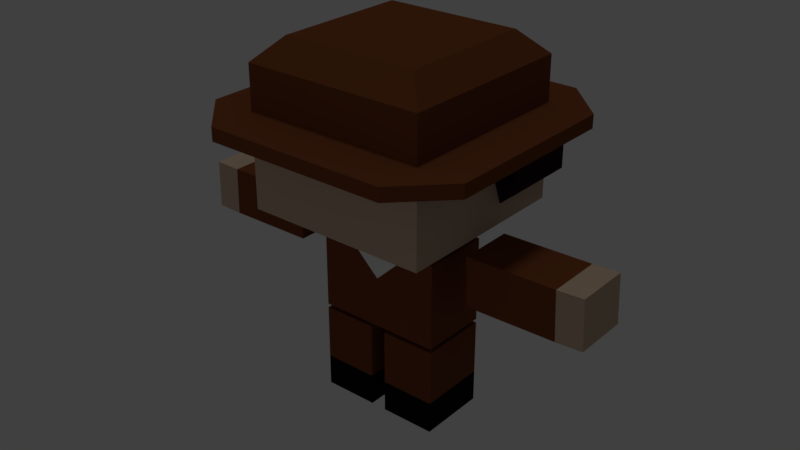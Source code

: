 # Source: cowboy.blend  (saved by Blender 2.79.0; exported with 4.5.12 LTS)
import bpy
from mathutils import Matrix  # noqa: F401  (used for matrix-valued properties, if any)

bpy.ops.wm.read_factory_settings(use_empty=True)
scene = bpy.context.scene
scene.name = 'Scene'

# ---- collections
col_collection_1 = bpy.data.collections.new('Collection 1'); scene.collection.children.link(col_collection_1)
col_collection_4 = bpy.data.collections.new('Collection 4'); scene.collection.children.link(col_collection_4)

# ---- materials (node trees are filled in below, after node groups)
mat_skin = bpy.data.materials.new('Skin')
mat_skin.alpha_threshold = 0.0
mat_skin.use_transparent_shadow = False
mat_skin.diffuse_color = (0.5382, 0.3997, 0.289, 1.0)
mat_skin.roughness = 0.5
mat_skin.line_color = (0.0, 0.0, 0.0, 1.0)
mat_brown = bpy.data.materials.new('Brown')
mat_brown.alpha_threshold = 0.0
mat_brown.use_transparent_shadow = False
mat_brown.diffuse_color = (0.1734, 0.05305, 0.0194, 1.0)
mat_brown.roughness = 0.5
mat_hair = bpy.data.materials.new('Hair')
mat_hair.alpha_threshold = 0.0
mat_hair.use_transparent_shadow = False
mat_hair.diffuse_color = (0.02037, 0.009547, 0.008135, 1.0)
mat_hair.roughness = 0.5
mat_hair.specular_intensity = 0.285
mat_black = bpy.data.materials.new('Black')
mat_black.alpha_threshold = 0.0
mat_black.use_transparent_shadow = False
mat_black.diffuse_color = (0.00637, 0.00637, 0.00637, 1.0)
mat_black.roughness = 0.5
mat_black.specular_intensity = 0.7523
mat_white = bpy.data.materials.new('White')
mat_white.alpha_threshold = 0.0
mat_white.use_transparent_shadow = False
mat_white.roughness = 0.5

# ---- material node trees

# ---- world
world_world = bpy.data.worlds.new('World'); scene.world = world_world
world_world.color = (0.05088, 0.05088, 0.05088)
world_world.use_sun_shadow = False
world_world.sun_shadow_jitter_overblur = 0.0
world_world.cycles.sampling_method = 'MANUAL'

# ---- lights
light_hemi = bpy.data.lights.new('Hemi', 'SUN')
light_hemi.transmission_factor = 0.0
light_hemi.angle = 0.1993
light_hemi.energy = 0.27
light_hemi.shadow_buffer_clip_start = 0.5
light_hemi.shadow_soft_size = 0.1
light_hemi.shadow_cascade_max_distance = 1000.0
light_point = bpy.data.lights.new('Point', 'POINT')
light_point.transmission_factor = 0.0
light_point.energy = 100.0
light_point.shadow_buffer_clip_start = 0.5
light_point.shadow_soft_size = 0.1
light_point.shadow_maximum_resolution = 0.006
light_point.use_absolute_resolution = True

# ---- meshes
me_cube = bpy.data.meshes.new('Cube')
me_cube.from_pydata([(0.6871, 0.3767, 1.936), (0.6871, -0.3767, 1.936), (1.0, 1.0, 3.123), (1.0, 1.0, 3.268), (1.0, 1.0, 2.25), (1.0, -1.0, 2.25), (0.6871, 0.3767, 1.0), (0.6871, -0.3767, 1.0), (0.08683, 0.3767, 1.0), (0.08683, -0.3767, 1.0), (0.6871, 0.3767, 0.35), (0.6871, -0.3767, 0.35), (0.08683, 0.3767, 0.35), (0.08683, -0.3767, 0.35), (1.029, 0.3044, 2.133), (1.029, -0.3044, 2.133), (1.054, 0.3044, 1.602), (1.054, -0.3044, 1.602), (2.007, 0.3044, 2.148), (2.007, -0.3044, 2.148), (2.032, 0.3044, 1.617), (2.032, -0.3044, 1.617), (0.75, 0.75, 4.0), (1.0, 1.0, 3.75), (0.75, -0.75, 4.0), (1.0, -1.0, 3.75), (1.0, -1.0, 3.268), (1.0, -1.0, 3.123), (1.5, -1.0, 3.268), (1.5, -1.0, 3.123), (1.5, 1.0, 3.268), (1.5, 1.0, 3.123), (1.0, -1.5, 3.268), (1.0, -1.5, 3.123), (1.0, 1.5, 3.268), (1.0, 1.5, 3.123), (1.0, -2.384e-07, 3.123), (1.0, 0.2486, 2.463), (1.0, 1.0, 2.463), (1.0, 1.2, 3.123), (1.0, 1.2, 2.634), (1.2, -2.52e-07, 3.123), (1.2, 1.0, 3.123), (1.2, 0.2486, 2.634), (1.2, 1.0, 2.634), (2.007, 0.3044, 2.148), (2.007, -0.3044, 2.148), (2.032, 0.3044, 1.617), (2.032, -0.3044, 1.617), (2.297, 0.3044, 2.162), (2.297, -0.3044, 2.162), (2.322, 0.3044, 1.631), (2.322, -0.3044, 1.631), (0.6871, 0.3767, 0.0), (0.6871, -0.3767, 0.0), (0.08683, 0.3767, 0.0), (0.08683, -0.3767, 0.0), (0.3942, -0.3767, 1.936), (-0.6871, 0.3767, 1.936), (-0.6871, -0.3767, 1.936), (-1.0, 1.0, 3.123), (-1.0, 1.0, 3.268), (-1.0, 1.0, 2.25), (-1.0, -1.0, 2.25), (-0.6871, 0.3767, 1.0), (-0.6871, -0.3767, 1.0), (-0.08683, 0.3767, 1.0), (-0.08683, -0.3767, 1.0), (-0.6871, 0.3767, 0.35), (-0.6871, -0.3767, 0.35), (-0.08683, 0.3767, 0.35), (-0.08683, -0.3767, 0.35), (-1.082, 0.3044, 2.138), (-1.082, -0.3044, 2.138), (-1.093, 0.3044, 1.607), (-1.093, -0.3044, 1.607), (-2.06, 0.3044, 2.129), (-2.06, -0.3044, 2.129), (-2.072, 0.3044, 1.598), (-2.072, -0.3044, 1.598), (-0.75, 0.75, 4.0), (-1.0, 1.0, 3.75), (-0.75, -0.75, 4.0), (-1.0, -1.0, 3.75), (-1.0, -1.0, 3.268), (-1.0, -1.0, 3.123), (-1.5, -1.0, 3.268), (-1.5, -1.0, 3.123), (-1.5, 1.0, 3.268), (-1.5, 1.0, 3.123), (-1.0, -1.5, 3.268), (-1.0, -1.5, 3.123), (-1.0, 1.5, 3.268), (-1.0, 1.5, 3.123), (-1.0, -2.384e-07, 3.123), (-1.0, 0.2486, 2.463), (-1.0, 1.0, 2.463), (0.0, -1.0, 2.25), (0.0, -0.3767, 1.936), (0.0, 1.0, 3.75), (0.0, 0.75, 4.0), (0.0, -0.75, 4.0), (0.0, -1.0, 3.75), (0.0, 1.0, 3.268), (0.0, -1.0, 3.123), (0.0, -1.0, 3.268), (0.0, -1.5, 3.123), (0.0, -1.5, 3.268), (0.0, 1.5, 3.268), (0.0, 1.5, 3.123), (0.0, 0.3767, 1.0), (0.0, -0.3767, 1.0), (0.0, 1.0, 2.25), (0.0, 0.3767, 1.936), (0.0, 1.0, 2.463), (-1.0, 1.2, 3.123), (0.0, 1.2, 3.123), (-1.0, 1.2, 2.634), (0.0, 1.2, 2.634), (-1.2, -2.52e-07, 3.123), (-1.2, 1.0, 3.123), (-1.2, 0.2486, 2.634), (-1.2, 1.0, 2.634), (-2.06, 0.3044, 2.129), (-2.06, -0.3044, 2.129), (-2.072, 0.3044, 1.598), (-2.072, -0.3044, 1.598), (-2.349, 0.3044, 2.135), (-2.349, -0.3044, 2.135), (-2.361, 0.3044, 1.604), (-2.361, -0.3044, 1.604), (-0.6871, 0.3767, 0.0), (-0.6871, -0.3767, 0.0), (-0.08683, 0.3767, 0.0), (-0.08683, -0.3767, 0.0), (-0.3942, -0.3767, 1.936), (0.0, -0.3767, 1.557), (0.08683, 0.3767, 0.9555), (0.08683, -0.3767, 0.9555), (0.6871, -0.3767, 0.9555), (0.6871, 0.3767, 0.9555), (-0.08683, 0.3767, 0.9555), (-0.08683, -0.3767, 0.9555), (-0.6871, -0.3767, 0.9555), (-0.6871, 0.3767, 0.9555), (0.6871, 0.3767, 2.0), (0.6871, -0.3767, 2.0), (0.3942, -0.3767, 2.0), (0.0, -0.3767, 2.0), (0.0, 0.3767, 2.0), (-0.6871, 0.3767, 2.0), (-0.6871, -0.3767, 2.0), (-0.3942, -0.3767, 2.0)], [(2, 39), (60, 115)], [(3, 23, 25, 26), (146, 145, 4, 5), (148, 147, 146, 5, 97), (0, 1, 7, 6), (6, 7, 9, 111, 67, 65, 64, 66, 110, 8), (138, 137, 12, 13), (10, 11, 54, 53), (139, 138, 13, 11), (137, 140, 10, 12), (140, 139, 11, 10), (15, 14, 16, 17), (19, 21, 48, 46), (16, 14, 18, 20), (15, 17, 21, 19), (14, 15, 19, 18), (17, 16, 20, 21), (22, 24, 25, 23), (103, 3, 34, 108), (44, 40, 39, 42), (104, 27, 33, 106), (31, 30, 28, 29), (3, 26, 28, 30), (33, 29, 28, 32), (26, 32, 28), (33, 27, 29), (34, 30, 31, 35), (34, 3, 30), (4, 38, 37, 36, 27, 5), (34, 35, 109, 108), (26, 105, 107, 32), (33, 32, 107, 106), (5, 27, 104, 97), (24, 101, 102, 25), (23, 99, 100, 22), (23, 3, 103, 99), (22, 100, 101, 24), (26, 25, 102, 105), (145, 149, 112, 4), (57, 98, 136), (0, 6, 8, 110, 113), (114, 38, 4, 112), (116, 39, 40, 118), (38, 114, 118, 40), (44, 38, 40), (44, 42, 41, 43), (36, 37, 43, 41), (37, 38, 44, 43), (2, 36, 41, 42), (36, 41, 42, 31, 29, 27), (31, 42, 39, 35), (109, 35, 39, 116), (45, 46, 50, 49), (18, 19, 46, 45), (21, 20, 47, 48), (20, 18, 45, 47), (50, 52, 51, 49), (48, 47, 51, 52), (47, 45, 49, 51), (46, 48, 52, 50), (54, 56, 55, 53), (13, 12, 55, 56), (12, 10, 53, 55), (11, 13, 56, 54), (1, 57, 136, 111, 9, 7), (61, 84, 83, 81), (151, 63, 62, 150), (148, 97, 63, 151, 152), (58, 64, 65, 59), (139, 140, 137, 138), (142, 71, 70, 141), (68, 131, 132, 69), (143, 69, 71, 142), (141, 70, 68, 144), (144, 68, 69, 143), (73, 75, 74, 72), (77, 124, 126, 79), (74, 78, 76, 72), (73, 77, 79, 75), (72, 76, 77, 73), (75, 79, 78, 74), (80, 81, 83, 82), (103, 108, 92, 61), (122, 120, 115, 117), (104, 106, 91, 85), (89, 87, 86, 88), (61, 88, 86, 84), (91, 90, 86, 87), (84, 86, 90), (91, 87, 85), (92, 93, 89, 88), (92, 88, 61), (62, 63, 85, 94, 95, 96), (92, 108, 109, 93), (84, 90, 107, 105), (91, 106, 107, 90), (63, 97, 104, 85), (82, 83, 102, 101), (81, 80, 100, 99), (81, 99, 103, 61), (80, 82, 101, 100), (84, 105, 102, 83), (150, 62, 112, 149), (135, 136, 98), (58, 113, 110, 66, 64), (114, 112, 62, 96), (116, 118, 117, 115), (96, 117, 118, 114), (122, 117, 96), (122, 121, 119, 120), (94, 119, 121, 95), (95, 121, 122, 96), (60, 120, 119, 94), (94, 85, 87, 89, 120, 119), (89, 93, 115, 120), (109, 116, 115, 93), (123, 127, 128, 124), (76, 123, 124, 77), (79, 126, 125, 78), (78, 125, 123, 76), (128, 127, 129, 130), (126, 130, 129, 125), (125, 129, 127, 123), (124, 128, 130, 126), (132, 131, 133, 134), (71, 134, 133, 70), (70, 133, 131, 68), (69, 132, 134, 71), (59, 65, 67, 111, 136, 135), (144, 143, 142, 141), (1, 0, 113, 58, 59, 135, 98, 57), (146, 147, 148, 152, 151, 150, 149, 145)])
me_cube.polygons.foreach_set('material_index', [1, 0, 0, 1, 1, 1, 3, 1, 1, 1, 1, 0, 1, 1, 1, 1, 1, 1, 2, 1, 1, 1, 1, 1, 1, 1, 1, 0, 1, 1, 1, 0, 1, 1, 1, 1, 1, 0, 4, 1, 0, 2, 2, 2, 2, 2, 2, 0, 1, 1, 1, 0, 0, 0, 0, 0, 0, 0, 0, 3, 3, 3, 3, 1, 1, 0, 0, 1, 1, 1, 3, 1, 1, 1, 1, 0, 1, 1, 1, 1, 1, 1, 2, 1, 1, 1, 1, 1, 1, 1, 1, 0, 1, 1, 1, 0, 1, 1, 1, 1, 1, 0, 4, 1, 0, 2, 2, 2, 2, 2, 2, 0, 1, 1, 1, 0, 0, 0, 0, 0, 0, 0, 0, 3, 3, 3, 3, 1, 1, 1, 0])
me_cube.materials.append(mat_skin)
me_cube.materials.append(mat_brown)
me_cube.materials.append(mat_hair)
me_cube.materials.append(mat_black)
me_cube.materials.append(mat_white)
me_cube.use_remesh_preserve_volume = False
me_cube.use_remesh_preserve_attributes = False
me_cube.use_mirror_vertex_groups = False
me_cube.update()
arm_armature_001 = bpy.data.armatures.new('Armature.001')  # bones are not reproduced

# ---- objects
ob_hemi = bpy.data.objects.new('Hemi', light_hemi)
ob_cowboy = bpy.data.objects.new('Cowboy', me_cube)
ob_point = bpy.data.objects.new('Point', light_point)
ob_armature = bpy.data.objects.new('Armature', arm_armature_001)

# ---- transforms, parenting, visibility, modifiers, constraints
ob_hemi.location = (-0.2149, 0.3322, 8.141)
ob_hemi.lineart.crease_threshold = 0.0
ob_cowboy.parent = ob_armature
ob_cowboy.matrix_parent_inverse = Matrix(((1.0, 0.0, 0.0, 0.0), (0.0, -4.371e-08, -1.0, 1.105), (0.0, 1.0, -4.371e-08, 4.831e-08), (0.0, 0.0, 0.0, 1.0)))
ob_cowboy.location = (0.0, 0.0, 0.0)
ob_cowboy.lock_rotations_4d = False
ob_cowboy.empty_display_type = 'ARROWS'
ob_cowboy.lineart.crease_threshold = 0.0
_vg = ob_cowboy.vertex_groups.new(name='Root')
_vg = ob_cowboy.vertex_groups.new(name='Body')
_vg.add([0, 1, 6, 7, 8, 9, 57, 58, 59, 64, 65, 66, 67, 98, 110, 111, 113, 135, 136], 1.0, 'REPLACE')
_vg = ob_cowboy.vertex_groups.new(name='Head')
_vg.add([2, 3, 4, 5, 22, 23, 24, 25, 26, 27, 28, 29, 30, 31, 32, 33, 34, 35, 36, 37, 38, 39, 40, 41, 42, 43, 44, 60, 61, 62, 63, 80, 81, 82, 83, 84, 85, 86, 87, 88, 89, 90, 91, 92, 93, 94, 95, 96, 97, 99, 100, 101, 102, 103, 104, 105, 106, 107, 108, 109, 112, 114, 115, 116, 117, 118, 119, 120, 121, 122, 145, 146, 147, 148, 149, 150, 151, 152], 1.0, 'REPLACE')
_vg = ob_cowboy.vertex_groups.new(name='Arm.L')
_vg.add([14, 15, 16, 17, 18, 19, 20, 21, 45, 46, 47, 48, 49, 50, 51, 52], 1.0, 'REPLACE')
_vg = ob_cowboy.vertex_groups.new(name='Leg.L')
_vg.add([10, 11, 12, 13, 53, 54, 55, 56, 137, 138, 139, 140], 1.0, 'REPLACE')
_vg = ob_cowboy.vertex_groups.new(name='Arm.R')
_vg.add([72, 73, 74, 75, 76, 77, 78, 79, 123, 124, 125, 126, 127, 128, 129, 130], 1.0, 'REPLACE')
_vg = ob_cowboy.vertex_groups.new(name='Leg.R')
_vg.add([68, 69, 70, 71, 131, 132, 133, 134, 141, 142, 143, 144], 1.0, 'REPLACE')
_m = ob_cowboy.modifiers.new('Armature', 'ARMATURE')
_m.object = ob_armature
ob_point.location = (2.101, -10.99, 5.9)
ob_point.lineart.crease_threshold = 0.0
ob_armature.location = (0.0, 0.0, 1.105)
ob_armature.rotation_euler = (-1.571, -0.0, 0.0)
ob_armature.show_in_front = True
ob_armature.lineart.crease_threshold = 0.0

# ---- collection membership
col_collection_1.objects.link(ob_hemi)
col_collection_1.objects.link(ob_cowboy)
col_collection_4.objects.link(ob_point)
col_collection_4.objects.link(ob_armature)

# ---- scene / render settings (as saved in the file)
scene.frame_start = 1; scene.frame_end = 250; scene.frame_set(1)
scene.render.engine = 'BLENDER_EEVEE_NEXT'
scene.render.resolution_percentage = 50
scene.render.dither_intensity = 0.0
scene.cycles.use_denoising = False
scene.cycles.samples = 128
scene.cycles.sampling_pattern = 'TABULATED_SOBOL'
scene.cycles.use_adaptive_sampling = False
scene.cycles.use_light_tree = False
scene.cycles.blur_glossy = 0.0
scene.cycles.sample_clamp_indirect = 0.0
scene.view_settings.view_transform = 'Standard'
bpy.context.view_layer.update()

# ---- added for rendering (the .blend has no active camera): camera
cam_auto = bpy.data.cameras.new('AutoCamera')
cam_auto.lens = 50.0
cam_auto.sensor_width = 36.0
cam_auto.clip_end = 1000.0
ob_auto_camera = bpy.data.objects.new('AutoCamera', cam_auto)
scene.collection.objects.link(ob_auto_camera)
ob_auto_camera.location = (6.31852, -7.60601, 7.07067)
ob_auto_camera.rotation_euler = (1.09748, -7.21219e-08, 0.694738)
scene.camera = ob_auto_camera
bpy.context.view_layer.update()
